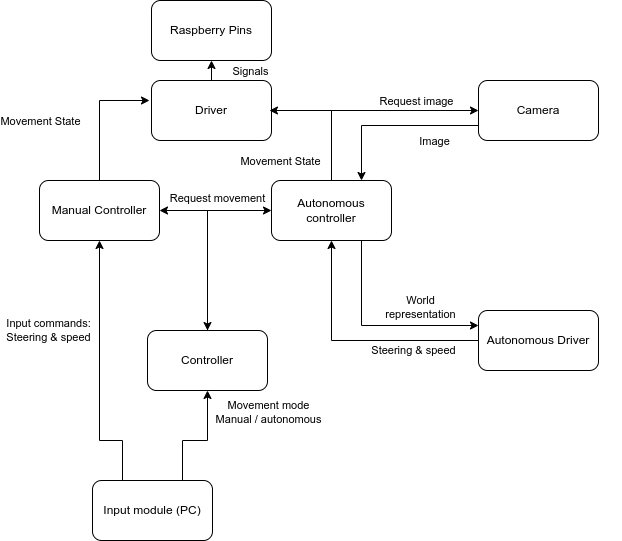

The diagram above was exported from draw.io. Its source (the exported page's mxGraphModel, read from the mxfile embedded in the PNG):
<mxGraphModel dx="702" dy="1564" grid="1" gridSize="10" guides="1" tooltips="1" connect="1" arrows="1" fold="1" page="1" pageScale="1" pageWidth="1169" pageHeight="827" math="0" shadow="0">
  <root>
    <mxCell id="0" />
    <mxCell id="1" parent="0" />
    <mxCell id="kRJWMoIPHoj32f9XhOXb-3" style="edgeStyle=orthogonalEdgeStyle;rounded=0;orthogonalLoop=1;jettySize=auto;html=1;exitX=0;exitY=0.75;exitDx=0;exitDy=0;entryX=0.75;entryY=0;entryDx=0;entryDy=0;" parent="1" source="VuBDT3v72ejt9tcJCNWz-1" target="kRJWMoIPHoj32f9XhOXb-1" edge="1">
      <mxGeometry relative="1" as="geometry" />
    </mxCell>
    <mxCell id="kRJWMoIPHoj32f9XhOXb-17" value="Image" style="edgeLabel;html=1;align=center;verticalAlign=middle;resizable=0;points=[];" parent="kRJWMoIPHoj32f9XhOXb-3" connectable="0" vertex="1">
      <mxGeometry x="-0.3068" relative="1" as="geometry">
        <mxPoint x="15" y="15" as="offset" />
      </mxGeometry>
    </mxCell>
    <mxCell id="VuBDT3v72ejt9tcJCNWz-1" value="Camera" style="rounded=1;whiteSpace=wrap;html=1;" parent="1" vertex="1">
      <mxGeometry x="609" y="70" width="120" height="60" as="geometry" />
    </mxCell>
    <mxCell id="VuBDT3v72ejt9tcJCNWz-11" style="edgeStyle=orthogonalEdgeStyle;rounded=0;orthogonalLoop=1;jettySize=auto;html=1;exitX=0.5;exitY=1;exitDx=0;exitDy=0;" parent="1" edge="1">
      <mxGeometry relative="1" as="geometry">
        <mxPoint x="744" y="287.5" as="sourcePoint" />
        <mxPoint x="744" y="287.5" as="targetPoint" />
      </mxGeometry>
    </mxCell>
    <mxCell id="kRJWMoIPHoj32f9XhOXb-6" value="Steering &amp;amp; speed" style="edgeStyle=orthogonalEdgeStyle;rounded=0;orthogonalLoop=1;jettySize=auto;html=1;entryX=0.5;entryY=1;entryDx=0;entryDy=0;exitX=0;exitY=0.5;exitDx=0;exitDy=0;" parent="1" source="VuBDT3v72ejt9tcJCNWz-12" target="kRJWMoIPHoj32f9XhOXb-1" edge="1">
      <mxGeometry x="-0.4717" y="10" relative="1" as="geometry">
        <mxPoint x="614" y="330" as="sourcePoint" />
        <mxPoint x="467" y="230" as="targetPoint" />
        <mxPoint as="offset" />
      </mxGeometry>
    </mxCell>
    <mxCell id="VuBDT3v72ejt9tcJCNWz-12" value="Autonomous Driver" style="rounded=1;whiteSpace=wrap;html=1;" parent="1" vertex="1">
      <mxGeometry x="609" y="300" width="120" height="60" as="geometry" />
    </mxCell>
    <mxCell id="kRJWMoIPHoj32f9XhOXb-11" style="edgeStyle=orthogonalEdgeStyle;rounded=0;orthogonalLoop=1;jettySize=auto;html=1;entryX=1;entryY=0.5;entryDx=0;entryDy=0;" parent="1" source="VuBDT3v72ejt9tcJCNWz-18" target="VuBDT3v72ejt9tcJCNWz-19" edge="1">
      <mxGeometry relative="1" as="geometry" />
    </mxCell>
    <mxCell id="kRJWMoIPHoj32f9XhOXb-12" style="edgeStyle=orthogonalEdgeStyle;rounded=0;orthogonalLoop=1;jettySize=auto;html=1;entryX=0;entryY=0.5;entryDx=0;entryDy=0;startArrow=none;exitX=0.5;exitY=0;exitDx=0;exitDy=0;" parent="1" source="VuBDT3v72ejt9tcJCNWz-18" target="kRJWMoIPHoj32f9XhOXb-1" edge="1">
      <mxGeometry relative="1" as="geometry">
        <mxPoint x="260" y="190" as="targetPoint" />
        <Array as="points">
          <mxPoint x="338" y="200" />
        </Array>
      </mxGeometry>
    </mxCell>
    <mxCell id="kRJWMoIPHoj32f9XhOXb-37" value="Request movement" style="edgeLabel;html=1;align=center;verticalAlign=middle;resizable=0;points=[];" parent="kRJWMoIPHoj32f9XhOXb-12" connectable="0" vertex="1">
      <mxGeometry x="0.4565" relative="1" as="geometry">
        <mxPoint x="-5" y="-13" as="offset" />
      </mxGeometry>
    </mxCell>
    <mxCell id="VuBDT3v72ejt9tcJCNWz-18" value="Controller" style="rounded=1;whiteSpace=wrap;html=1;" parent="1" vertex="1">
      <mxGeometry x="278" y="320" width="120" height="60" as="geometry" />
    </mxCell>
    <mxCell id="kRJWMoIPHoj32f9XhOXb-23" style="edgeStyle=orthogonalEdgeStyle;rounded=0;orthogonalLoop=1;jettySize=auto;html=1;entryX=0;entryY=0.5;entryDx=0;entryDy=0;exitX=0.5;exitY=0;exitDx=0;exitDy=0;" parent="1" source="kRJWMoIPHoj32f9XhOXb-1" target="VuBDT3v72ejt9tcJCNWz-1" edge="1">
      <mxGeometry relative="1" as="geometry" />
    </mxCell>
    <mxCell id="kRJWMoIPHoj32f9XhOXb-28" value="Request image" style="edgeLabel;html=1;align=center;verticalAlign=middle;resizable=0;points=[];" parent="kRJWMoIPHoj32f9XhOXb-23" connectable="0" vertex="1">
      <mxGeometry x="0.5726" relative="1" as="geometry">
        <mxPoint x="-17" y="-10" as="offset" />
      </mxGeometry>
    </mxCell>
    <mxCell id="kRJWMoIPHoj32f9XhOXb-25" style="edgeStyle=orthogonalEdgeStyle;rounded=0;orthogonalLoop=1;jettySize=auto;html=1;entryX=0;entryY=0.25;entryDx=0;entryDy=0;exitX=0.75;exitY=1;exitDx=0;exitDy=0;" parent="1" source="kRJWMoIPHoj32f9XhOXb-1" target="VuBDT3v72ejt9tcJCNWz-12" edge="1">
      <mxGeometry relative="1" as="geometry" />
    </mxCell>
    <mxCell id="kRJWMoIPHoj32f9XhOXb-26" value="World&lt;br&gt;representation" style="edgeLabel;html=1;align=center;verticalAlign=middle;resizable=0;points=[];" parent="kRJWMoIPHoj32f9XhOXb-25" connectable="0" vertex="1">
      <mxGeometry x="-0.4364" y="-2" relative="1" as="geometry">
        <mxPoint x="60" y="9" as="offset" />
      </mxGeometry>
    </mxCell>
    <mxCell id="kRJWMoIPHoj32f9XhOXb-1" value="Autonomous controller" style="rounded=1;whiteSpace=wrap;html=1;" parent="1" vertex="1">
      <mxGeometry x="402" y="170" width="120" height="60" as="geometry" />
    </mxCell>
    <mxCell id="kRJWMoIPHoj32f9XhOXb-13" style="edgeStyle=orthogonalEdgeStyle;rounded=0;orthogonalLoop=1;jettySize=auto;html=1;entryX=0.5;entryY=1;entryDx=0;entryDy=0;exitX=0.75;exitY=0;exitDx=0;exitDy=0;" parent="1" source="kRJWMoIPHoj32f9XhOXb-8" target="VuBDT3v72ejt9tcJCNWz-18" edge="1">
      <mxGeometry relative="1" as="geometry">
        <Array as="points">
          <mxPoint x="313" y="430" />
          <mxPoint x="338" y="430" />
        </Array>
        <mxPoint x="270" y="430" as="sourcePoint" />
        <mxPoint x="320" y="400" as="targetPoint" />
      </mxGeometry>
    </mxCell>
    <mxCell id="kRJWMoIPHoj32f9XhOXb-19" value="Movement mode&lt;br&gt;Manual / autonomous" style="edgeLabel;html=1;align=center;verticalAlign=middle;resizable=0;points=[];" parent="kRJWMoIPHoj32f9XhOXb-13" connectable="0" vertex="1">
      <mxGeometry x="0.3088" y="-3" relative="1" as="geometry">
        <mxPoint x="57" y="-19" as="offset" />
      </mxGeometry>
    </mxCell>
    <mxCell id="kRJWMoIPHoj32f9XhOXb-14" style="edgeStyle=orthogonalEdgeStyle;rounded=0;orthogonalLoop=1;jettySize=auto;html=1;entryX=0.5;entryY=1;entryDx=0;entryDy=0;exitX=0.25;exitY=0;exitDx=0;exitDy=0;" parent="1" source="kRJWMoIPHoj32f9XhOXb-8" target="VuBDT3v72ejt9tcJCNWz-19" edge="1">
      <mxGeometry relative="1" as="geometry">
        <mxPoint x="210" y="270" as="targetPoint" />
        <Array as="points">
          <mxPoint x="253" y="430" />
          <mxPoint x="230" y="430" />
        </Array>
      </mxGeometry>
    </mxCell>
    <mxCell id="kRJWMoIPHoj32f9XhOXb-18" value="Input commands:&lt;br&gt;Steering &amp;amp; speed" style="edgeLabel;html=1;align=center;verticalAlign=middle;resizable=0;points=[];" parent="kRJWMoIPHoj32f9XhOXb-14" connectable="0" vertex="1">
      <mxGeometry x="0.5167" y="4" relative="1" as="geometry">
        <mxPoint x="-48" y="25" as="offset" />
      </mxGeometry>
    </mxCell>
    <mxCell id="kRJWMoIPHoj32f9XhOXb-8" value="Input module (PC)" style="rounded=1;whiteSpace=wrap;html=1;" parent="1" vertex="1">
      <mxGeometry x="223" y="470" width="120" height="60" as="geometry" />
    </mxCell>
    <mxCell id="VuBDT3v72ejt9tcJCNWz-19" value="Manual Controller" style="rounded=1;whiteSpace=wrap;html=1;" parent="1" vertex="1">
      <mxGeometry x="170" y="170" width="120" height="60" as="geometry" />
    </mxCell>
    <mxCell id="-xukACyL8uv1EUjsqvF7-1" value="Driver" style="rounded=1;whiteSpace=wrap;html=1;" vertex="1" parent="1">
      <mxGeometry x="282" y="70" width="120" height="60" as="geometry" />
    </mxCell>
    <mxCell id="-xukACyL8uv1EUjsqvF7-2" value="Raspberry Pins" style="rounded=1;whiteSpace=wrap;html=1;" vertex="1" parent="1">
      <mxGeometry x="282" y="-10" width="120" height="60" as="geometry" />
    </mxCell>
    <mxCell id="-xukACyL8uv1EUjsqvF7-4" value="" style="endArrow=classic;html=1;rounded=0;exitX=0.5;exitY=0;exitDx=0;exitDy=0;" edge="1" parent="1" source="VuBDT3v72ejt9tcJCNWz-19">
      <mxGeometry width="50" height="50" relative="1" as="geometry">
        <mxPoint x="400" y="290" as="sourcePoint" />
        <mxPoint x="280" y="90" as="targetPoint" />
        <Array as="points">
          <mxPoint x="230" y="90" />
        </Array>
      </mxGeometry>
    </mxCell>
    <mxCell id="-xukACyL8uv1EUjsqvF7-5" value="" style="endArrow=classic;html=1;rounded=0;exitX=0.5;exitY=0;exitDx=0;exitDy=0;entryX=0.983;entryY=0.5;entryDx=0;entryDy=0;entryPerimeter=0;" edge="1" parent="1" source="kRJWMoIPHoj32f9XhOXb-1" target="-xukACyL8uv1EUjsqvF7-1">
      <mxGeometry width="50" height="50" relative="1" as="geometry">
        <mxPoint x="240" y="180" as="sourcePoint" />
        <mxPoint x="290" y="100" as="targetPoint" />
        <Array as="points">
          <mxPoint x="462" y="100" />
        </Array>
      </mxGeometry>
    </mxCell>
    <mxCell id="-xukACyL8uv1EUjsqvF7-7" value="" style="endArrow=classic;html=1;rounded=0;entryX=0.5;entryY=1;entryDx=0;entryDy=0;exitX=0.5;exitY=0;exitDx=0;exitDy=0;" edge="1" parent="1" source="-xukACyL8uv1EUjsqvF7-1" target="-xukACyL8uv1EUjsqvF7-2">
      <mxGeometry width="50" height="50" relative="1" as="geometry">
        <mxPoint x="400" y="290" as="sourcePoint" />
        <mxPoint x="450" y="240" as="targetPoint" />
      </mxGeometry>
    </mxCell>
    <mxCell id="-xukACyL8uv1EUjsqvF7-9" value="" style="endArrow=classic;html=1;rounded=0;entryX=0.5;entryY=0;entryDx=0;entryDy=0;" edge="1" parent="1" target="VuBDT3v72ejt9tcJCNWz-18">
      <mxGeometry width="50" height="50" relative="1" as="geometry">
        <mxPoint x="338" y="200" as="sourcePoint" />
        <mxPoint x="450" y="240" as="targetPoint" />
      </mxGeometry>
    </mxCell>
    <mxCell id="-xukACyL8uv1EUjsqvF7-10" value="Movement State" style="edgeLabel;html=1;align=center;verticalAlign=middle;resizable=0;points=[];" connectable="0" vertex="1" parent="1">
      <mxGeometry x="170" y="110" as="geometry" />
    </mxCell>
    <mxCell id="-xukACyL8uv1EUjsqvF7-12" value="Movement State" style="edgeLabel;html=1;align=center;verticalAlign=middle;resizable=0;points=[];" connectable="0" vertex="1" parent="1">
      <mxGeometry x="410" y="150" as="geometry" />
    </mxCell>
    <mxCell id="-xukACyL8uv1EUjsqvF7-13" value="Signals" style="edgeLabel;html=1;align=center;verticalAlign=middle;resizable=0;points=[];" connectable="0" vertex="1" parent="1">
      <mxGeometry x="380" y="60" as="geometry" />
    </mxCell>
  </root>
</mxGraphModel>